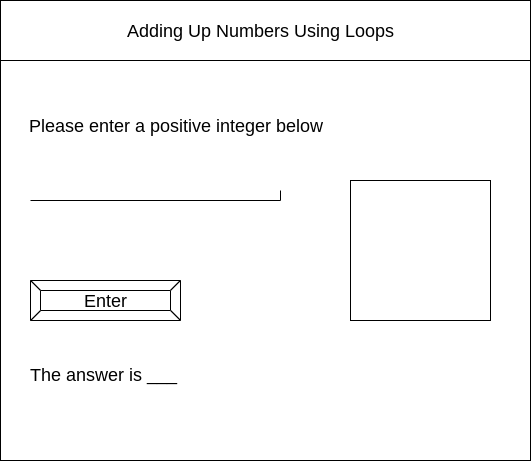

The diagram above was exported from draw.io. Its source (the exported page's mxGraphModel, read from the mxfile embedded in the PNG):
<mxGraphModel dx="594" dy="561" grid="1" gridSize="10" guides="1" tooltips="1" connect="1" arrows="1" fold="1" page="1" pageScale="1" pageWidth="827" pageHeight="1169" math="0" shadow="0">
  <root>
    <mxCell id="0" />
    <mxCell id="1" parent="0" />
    <mxCell id="2" value="" style="verticalLabelPosition=bottom;verticalAlign=top;html=1;shape=mxgraph.basic.rect;fillColor2=none;strokeWidth=1;size=20;indent=5;" parent="1" vertex="1">
      <mxGeometry x="80" y="10" width="530" height="460" as="geometry" />
    </mxCell>
    <mxCell id="3" value="" style="verticalLabelPosition=bottom;verticalAlign=top;html=1;shape=mxgraph.basic.rect;fillColor2=none;strokeWidth=1;size=20;indent=5;" parent="1" vertex="1">
      <mxGeometry x="80" y="10" width="530" height="60" as="geometry" />
    </mxCell>
    <mxCell id="10" value="Please enter a positive integer below" style="text;html=1;resizable=0;autosize=1;align=center;verticalAlign=middle;points=[];fillColor=none;strokeColor=none;rounded=0;fontSize=18;" parent="1" vertex="1">
      <mxGeometry x="100" y="120" width="310" height="30" as="geometry" />
    </mxCell>
    <mxCell id="11" value="" style="shape=partialRectangle;whiteSpace=wrap;html=1;top=0;left=0;fillColor=none;fontSize=18;" parent="1" vertex="1">
      <mxGeometry x="110" y="200" width="250" height="10" as="geometry" />
    </mxCell>
    <mxCell id="15" value="The answer is ___&amp;nbsp;&lt;br&gt;&amp;nbsp;" style="text;html=1;align=center;verticalAlign=middle;resizable=0;points=[];autosize=1;strokeColor=none;fillColor=none;fontSize=18;" parent="1" vertex="1">
      <mxGeometry x="100" y="370" width="170" height="50" as="geometry" />
    </mxCell>
    <mxCell id="17" value="&lt;font style=&quot;font-size: 18px&quot;&gt;Adding Up Numbers Using Loops&lt;/font&gt;" style="text;html=1;resizable=0;autosize=1;align=center;verticalAlign=middle;points=[];fillColor=none;strokeColor=none;rounded=0;" vertex="1" parent="1">
      <mxGeometry x="200" y="30" width="280" height="20" as="geometry" />
    </mxCell>
    <mxCell id="19" value="Enter" style="labelPosition=center;verticalLabelPosition=middle;align=center;html=1;shape=mxgraph.basic.button;dx=10;fontSize=18;" vertex="1" parent="1">
      <mxGeometry x="110" y="290" width="150" height="40" as="geometry" />
    </mxCell>
    <mxCell id="22" value="" style="whiteSpace=wrap;html=1;aspect=fixed;fontSize=18;" vertex="1" parent="1">
      <mxGeometry x="430" y="190" width="140" height="140" as="geometry" />
    </mxCell>
  </root>
</mxGraphModel>